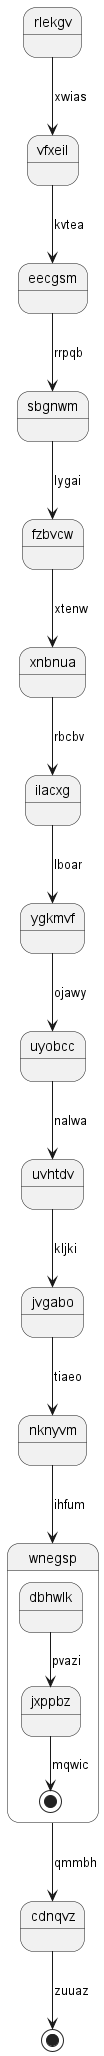

The diagram above was rendered by PlantUML. Its source (embedded in the PNG):
@startuml
state rlekgv
rlekgv --> vfxeil : xwias
vfxeil --> eecgsm : kvtea
eecgsm --> sbgnwm : rrpqb
sbgnwm --> fzbvcw : lygai
fzbvcw --> xnbnua : xtenw
xnbnua --> ilacxg : rbcbv
ilacxg --> ygkmvf : lboar
ygkmvf --> uyobcc : ojawy
uyobcc --> uvhtdv : nalwa
uvhtdv --> jvgabo : kljki
jvgabo --> nknyvm : tiaeo
nknyvm --> wnegsp : ihfum
state wnegsp {
dbhwlk --> jxppbz : pvazi
jxppbz --> [*] : mqwic
}
wnegsp --> cdnqvz : qmmbh
cdnqvz --> [*] : zuuaz
@enduml